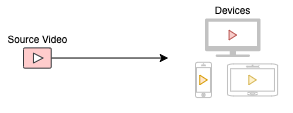

The diagram above was exported from draw.io. Its source (the exported page's mxGraphModel, read from the mxfile embedded in the PNG):
<mxGraphModel dx="652" dy="463" grid="0" gridSize="10" guides="1" tooltips="1" connect="1" arrows="1" fold="1" page="1" pageScale="1" pageWidth="850" pageHeight="1100" math="0" shadow="0">
  <root>
    <mxCell id="0" />
    <mxCell id="1" parent="0" />
    <mxCell id="2" value="" style="group;" vertex="1" connectable="0" parent="1">
      <mxGeometry x="322" y="804" width="285" height="105" as="geometry" />
    </mxCell>
    <mxCell id="3" style="edgeStyle=none;rounded=0;orthogonalLoop=1;jettySize=auto;html=1;fontSize=9;fontColor=#000000;endArrow=classic;endFill=1;" edge="1" parent="2" source="4">
      <mxGeometry relative="1" as="geometry">
        <mxPoint x="165.75862068965512" y="55.5326315789473" as="targetPoint" />
      </mxGeometry>
    </mxCell>
    <mxCell id="4" value="Source Video" style="pointerEvents=1;shadow=0;dashed=0;html=1;strokeColor=#36393d;fillColor=#ffcccc;labelPosition=center;verticalLabelPosition=top;verticalAlign=bottom;outlineConnect=0;align=center;shape=mxgraph.office.concepts.video_play;fontSize=10;" vertex="1" parent="2">
      <mxGeometry x="21.003253012048162" y="45.382631578947326" width="27.722891566265062" height="20.3" as="geometry" />
    </mxCell>
    <mxCell id="5" value="" style="group" vertex="1" connectable="0" parent="2">
      <mxGeometry x="192.99710843373498" y="15.998421052631556" width="82.10240963855422" height="79.06315789473683" as="geometry" />
    </mxCell>
    <mxCell id="6" value="" style="group" vertex="1" connectable="0" parent="5">
      <mxGeometry y="43.805263157894736" width="82.10240963855422" height="35.257894736842104" as="geometry" />
    </mxCell>
    <mxCell id="7" value="" style="html=1;verticalLabelPosition=bottom;labelBackgroundColor=#ffffff;verticalAlign=top;shadow=0;dashed=0;strokeWidth=1;shape=mxgraph.ios7.misc.iphone;strokeColor=#c0c0c0;dashPattern=1 1;fontSize=10;fontColor=#000000;fillColor=#FFFFFF;" vertex="1" parent="6">
      <mxGeometry width="15.993975903614459" height="35.257894736842104" as="geometry" />
    </mxCell>
    <mxCell id="8" value="" style="html=1;verticalLabelPosition=bottom;labelBackgroundColor=#ffffff;verticalAlign=top;shadow=0;dashed=0;strokeWidth=1;shape=mxgraph.ios7.misc.iphone;strokeColor=#c0c0c0;dashPattern=1 1;fontSize=10;fontColor=#000000;fillColor=#FFFFFF;" vertex="1" parent="6">
      <mxGeometry x="31.987951807228917" y="1.6026315789473684" width="50.11445783132531" height="32.05263157894737" as="geometry" />
    </mxCell>
    <mxCell id="9" value="" style="triangle;whiteSpace=wrap;html=1;fontSize=9;fillColor=#ffe6cc;strokeColor=#d79b00;" vertex="1" parent="6">
      <mxGeometry x="4.265060240963856" y="12.821052631578947" width="7.463855421686748" height="9.615789473684211" as="geometry" />
    </mxCell>
    <mxCell id="10" value="" style="triangle;whiteSpace=wrap;html=1;fontSize=9;fillColor=#fff2cc;strokeColor=#d6b656;" vertex="1" parent="6">
      <mxGeometry x="53.3132530120482" y="12.821052631578947" width="7.463855421686748" height="9.615789473684211" as="geometry" />
    </mxCell>
    <mxCell id="11" value="Devices" style="pointerEvents=1;shadow=0;dashed=0;html=1;strokeColor=none;labelPosition=center;verticalLabelPosition=top;verticalAlign=bottom;outlineConnect=0;align=center;shape=mxgraph.office.devices.tv;dashPattern=1 1;labelBackgroundColor=none;fontSize=10;fontColor=#000000;fillColor=#999999;opacity=60;" vertex="1" parent="5">
      <mxGeometry x="9.596385542168676" width="55.445783132530124" height="38.463157894736845" as="geometry" />
    </mxCell>
    <mxCell id="12" value="" style="triangle;whiteSpace=wrap;html=1;fontSize=9;fillColor=#f8cecc;strokeColor=#b85450;" vertex="1" parent="5">
      <mxGeometry x="33.587349397590366" y="11.75263157894737" width="7.463855421686748" height="9.615789473684211" as="geometry" />
    </mxCell>
    <mxCell id="13" value="" style="rounded=0;whiteSpace=wrap;html=1;dashed=1;dashPattern=1 1;labelBackgroundColor=none;fontSize=9;fontColor=#000000;strokeColor=none;fillColor=none;" vertex="1" parent="2">
      <mxGeometry width="285" height="105" as="geometry" />
    </mxCell>
  </root>
</mxGraphModel>